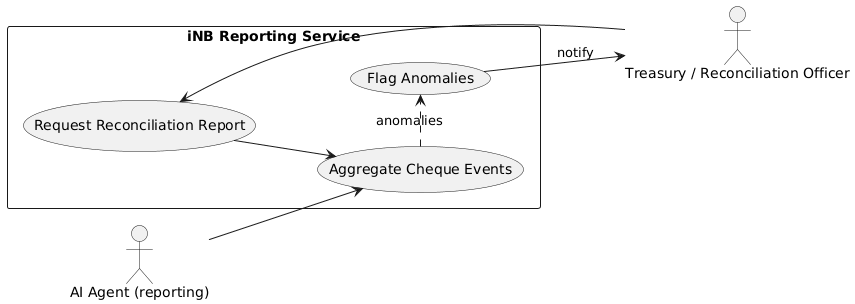

The diagram above was rendered by PlantUML. Its source (embedded in the PNG):
@startuml
left to right direction
actor "Treasury / Reconciliation Officer" as Officer
actor "AI Agent (reporting)" as AI_Agent
rectangle "iNB Reporting Service" {
  usecase "Request Reconciliation Report" as UC_Request
  usecase "Aggregate Cheque Events" as UC_Aggregate
  usecase "Flag Anomalies" as UC_Flag
}
Officer --> UC_Request
UC_Request --> UC_Aggregate
AI_Agent --> UC_Aggregate
UC_Aggregate .> UC_Flag : anomalies
UC_Flag --> Officer : notify
@enduml